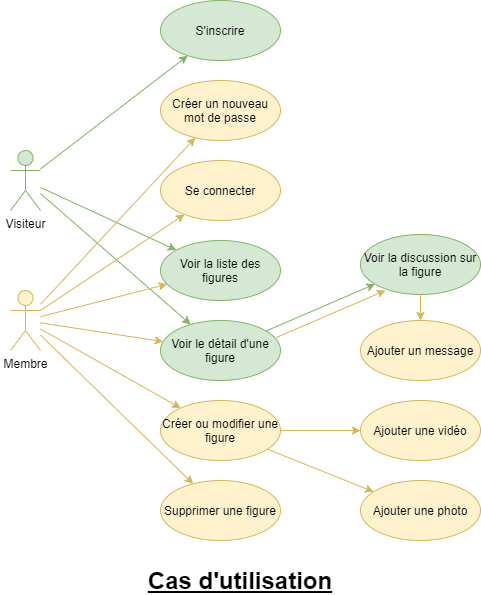

The diagram above was exported from draw.io. Its source (the exported page's mxGraphModel, read from the mxfile embedded in the PNG):
<mxGraphModel dx="1360" dy="862" grid="1" gridSize="10" guides="1" tooltips="1" connect="1" arrows="1" fold="1" page="1" pageScale="1" pageWidth="1169" pageHeight="827" math="0" shadow="0">
  <root>
    <mxCell id="0" />
    <mxCell id="1" parent="0" />
    <mxCell id="2GImUNO5HzZBcHSwLwYz-1" value="S'inscrire" style="ellipse;whiteSpace=wrap;html=1;fillColor=#d5e8d4;strokeColor=#82b366;" parent="1" vertex="1">
      <mxGeometry x="360" y="120" width="120" height="60" as="geometry" />
    </mxCell>
    <mxCell id="2GImUNO5HzZBcHSwLwYz-2" value="Se connecter" style="ellipse;whiteSpace=wrap;html=1;fillColor=#fff2cc;strokeColor=#d6b656;" parent="1" vertex="1">
      <mxGeometry x="360" y="280" width="120" height="60" as="geometry" />
    </mxCell>
    <mxCell id="2GImUNO5HzZBcHSwLwYz-3" value="Voir la liste des figures" style="ellipse;whiteSpace=wrap;html=1;fillColor=#d5e8d4;strokeColor=#82b366;" parent="1" vertex="1">
      <mxGeometry x="360" y="360" width="120" height="60" as="geometry" />
    </mxCell>
    <mxCell id="2GImUNO5HzZBcHSwLwYz-4" value="Voir le détail d'une figure" style="ellipse;whiteSpace=wrap;html=1;fillColor=#d5e8d4;strokeColor=#82b366;" parent="1" vertex="1">
      <mxGeometry x="360" y="440" width="120" height="60" as="geometry" />
    </mxCell>
    <mxCell id="2GImUNO5HzZBcHSwLwYz-5" value="Voir la discussion sur la figure" style="ellipse;whiteSpace=wrap;html=1;fillColor=#d5e8d4;strokeColor=#82b366;" parent="1" vertex="1">
      <mxGeometry x="560" y="354" width="120" height="60" as="geometry" />
    </mxCell>
    <mxCell id="2GImUNO5HzZBcHSwLwYz-7" value="Créer ou modifier une figure" style="ellipse;whiteSpace=wrap;html=1;fillColor=#fff2cc;strokeColor=#d6b656;" parent="1" vertex="1">
      <mxGeometry x="360" y="520" width="120" height="60" as="geometry" />
    </mxCell>
    <mxCell id="ED58S-idLnVxgF7YnmvP-1" value="Ajouter une vidéo" style="ellipse;whiteSpace=wrap;html=1;fillColor=#fff2cc;strokeColor=#d6b656;" parent="1" vertex="1">
      <mxGeometry x="560" y="520" width="120" height="60" as="geometry" />
    </mxCell>
    <mxCell id="ED58S-idLnVxgF7YnmvP-2" value="Ajouter une photo" style="ellipse;whiteSpace=wrap;html=1;fillColor=#fff2cc;strokeColor=#d6b656;" parent="1" vertex="1">
      <mxGeometry x="560" y="600" width="120" height="60" as="geometry" />
    </mxCell>
    <mxCell id="ED58S-idLnVxgF7YnmvP-3" value="Créer un nouveau mot de passe" style="ellipse;whiteSpace=wrap;html=1;fillColor=#fff2cc;strokeColor=#d6b656;" parent="1" vertex="1">
      <mxGeometry x="360" y="200" width="120" height="60" as="geometry" />
    </mxCell>
    <mxCell id="ED58S-idLnVxgF7YnmvP-4" value="" style="endArrow=classic;html=1;fillColor=#d5e8d4;strokeColor=#82b366;" parent="1" source="2GImUNO5HzZBcHSwLwYz-4" target="2GImUNO5HzZBcHSwLwYz-5" edge="1">
      <mxGeometry width="50" height="50" relative="1" as="geometry">
        <mxPoint x="460" y="440" as="sourcePoint" />
        <mxPoint x="510" y="390" as="targetPoint" />
      </mxGeometry>
    </mxCell>
    <mxCell id="ED58S-idLnVxgF7YnmvP-6" value="" style="endArrow=classic;html=1;fillColor=#fff2cc;strokeColor=#d6b656;" parent="1" source="2GImUNO5HzZBcHSwLwYz-7" target="ED58S-idLnVxgF7YnmvP-1" edge="1">
      <mxGeometry width="50" height="50" relative="1" as="geometry">
        <mxPoint x="460" y="400" as="sourcePoint" />
        <mxPoint x="510" y="350" as="targetPoint" />
      </mxGeometry>
    </mxCell>
    <mxCell id="ED58S-idLnVxgF7YnmvP-7" value="" style="endArrow=classic;html=1;fillColor=#fff2cc;strokeColor=#d6b656;" parent="1" source="2GImUNO5HzZBcHSwLwYz-7" target="ED58S-idLnVxgF7YnmvP-2" edge="1">
      <mxGeometry width="50" height="50" relative="1" as="geometry">
        <mxPoint x="460" y="600" as="sourcePoint" />
        <mxPoint x="510" y="550" as="targetPoint" />
      </mxGeometry>
    </mxCell>
    <mxCell id="ED58S-idLnVxgF7YnmvP-8" value="Supprimer une figure" style="ellipse;whiteSpace=wrap;html=1;fillColor=#fff2cc;strokeColor=#d6b656;" parent="1" vertex="1">
      <mxGeometry x="360" y="600" width="120" height="60" as="geometry" />
    </mxCell>
    <mxCell id="ED58S-idLnVxgF7YnmvP-9" value="Visiteur" style="shape=umlActor;verticalLabelPosition=bottom;verticalAlign=top;html=1;outlineConnect=0;fillColor=#d5e8d4;strokeColor=#82b366;" parent="1" vertex="1">
      <mxGeometry x="210" y="270" width="30" height="60" as="geometry" />
    </mxCell>
    <mxCell id="ED58S-idLnVxgF7YnmvP-13" value="" style="endArrow=classic;html=1;fillColor=#d5e8d4;strokeColor=#82b366;" parent="1" source="ED58S-idLnVxgF7YnmvP-9" target="2GImUNO5HzZBcHSwLwYz-1" edge="1">
      <mxGeometry width="50" height="50" relative="1" as="geometry">
        <mxPoint x="660" y="470" as="sourcePoint" />
        <mxPoint x="710" y="420" as="targetPoint" />
      </mxGeometry>
    </mxCell>
    <mxCell id="ED58S-idLnVxgF7YnmvP-14" value="" style="endArrow=classic;html=1;fillColor=#d5e8d4;strokeColor=#82b366;" parent="1" source="ED58S-idLnVxgF7YnmvP-9" target="2GImUNO5HzZBcHSwLwYz-3" edge="1">
      <mxGeometry width="50" height="50" relative="1" as="geometry">
        <mxPoint x="660" y="470" as="sourcePoint" />
        <mxPoint x="710" y="420" as="targetPoint" />
      </mxGeometry>
    </mxCell>
    <mxCell id="ED58S-idLnVxgF7YnmvP-15" value="" style="endArrow=classic;html=1;fillColor=#d5e8d4;strokeColor=#82b366;" parent="1" source="ED58S-idLnVxgF7YnmvP-9" target="2GImUNO5HzZBcHSwLwYz-4" edge="1">
      <mxGeometry width="50" height="50" relative="1" as="geometry">
        <mxPoint x="660" y="470" as="sourcePoint" />
        <mxPoint x="710" y="420" as="targetPoint" />
      </mxGeometry>
    </mxCell>
    <mxCell id="ED58S-idLnVxgF7YnmvP-16" value="" style="endArrow=classic;html=1;fillColor=#fff2cc;strokeColor=#d6b656;" parent="1" source="niGUi31Ny3dNBMFt8SxP-10" target="ED58S-idLnVxgF7YnmvP-3" edge="1">
      <mxGeometry width="50" height="50" relative="1" as="geometry">
        <mxPoint x="240" y="451.53846153846143" as="sourcePoint" />
        <mxPoint x="710" y="420" as="targetPoint" />
      </mxGeometry>
    </mxCell>
    <mxCell id="ED58S-idLnVxgF7YnmvP-17" value="" style="endArrow=classic;html=1;fillColor=#fff2cc;strokeColor=#d6b656;" parent="1" source="niGUi31Ny3dNBMFt8SxP-10" target="2GImUNO5HzZBcHSwLwYz-2" edge="1">
      <mxGeometry width="50" height="50" relative="1" as="geometry">
        <mxPoint x="240" y="457.6923076923076" as="sourcePoint" />
        <mxPoint x="710" y="420" as="targetPoint" />
      </mxGeometry>
    </mxCell>
    <mxCell id="ED58S-idLnVxgF7YnmvP-18" value="" style="endArrow=classic;html=1;fillColor=#fff2cc;strokeColor=#d6b656;" parent="1" source="niGUi31Ny3dNBMFt8SxP-10" target="2GImUNO5HzZBcHSwLwYz-3" edge="1">
      <mxGeometry width="50" height="50" relative="1" as="geometry">
        <mxPoint x="240" y="463.8461538461538" as="sourcePoint" />
        <mxPoint x="710" y="420" as="targetPoint" />
      </mxGeometry>
    </mxCell>
    <mxCell id="ED58S-idLnVxgF7YnmvP-19" value="" style="endArrow=classic;html=1;fillColor=#fff2cc;strokeColor=#d6b656;" parent="1" source="niGUi31Ny3dNBMFt8SxP-10" target="2GImUNO5HzZBcHSwLwYz-4" edge="1">
      <mxGeometry width="50" height="50" relative="1" as="geometry">
        <mxPoint x="240" y="470" as="sourcePoint" />
        <mxPoint x="710" y="420" as="targetPoint" />
      </mxGeometry>
    </mxCell>
    <mxCell id="ED58S-idLnVxgF7YnmvP-20" value="" style="endArrow=classic;html=1;fillColor=#fff2cc;strokeColor=#d6b656;" parent="1" source="niGUi31Ny3dNBMFt8SxP-10" target="2GImUNO5HzZBcHSwLwYz-7" edge="1">
      <mxGeometry width="50" height="50" relative="1" as="geometry">
        <mxPoint x="240" y="476.1538461538462" as="sourcePoint" />
        <mxPoint x="710" y="420" as="targetPoint" />
      </mxGeometry>
    </mxCell>
    <mxCell id="ED58S-idLnVxgF7YnmvP-21" value="" style="endArrow=classic;html=1;fillColor=#fff2cc;strokeColor=#d6b656;" parent="1" source="niGUi31Ny3dNBMFt8SxP-10" target="ED58S-idLnVxgF7YnmvP-8" edge="1">
      <mxGeometry width="50" height="50" relative="1" as="geometry">
        <mxPoint x="240" y="482.3076923076924" as="sourcePoint" />
        <mxPoint x="710" y="420" as="targetPoint" />
      </mxGeometry>
    </mxCell>
    <mxCell id="ED58S-idLnVxgF7YnmvP-22" value="Ajouter un message" style="ellipse;whiteSpace=wrap;html=1;fillColor=#fff2cc;strokeColor=#d6b656;" parent="1" vertex="1">
      <mxGeometry x="560" y="440" width="120" height="60" as="geometry" />
    </mxCell>
    <mxCell id="ED58S-idLnVxgF7YnmvP-23" value="" style="endArrow=classic;html=1;fillColor=#fff2cc;strokeColor=#d6b656;" parent="1" source="2GImUNO5HzZBcHSwLwYz-5" target="ED58S-idLnVxgF7YnmvP-22" edge="1">
      <mxGeometry width="50" height="50" relative="1" as="geometry">
        <mxPoint x="660" y="480" as="sourcePoint" />
        <mxPoint x="710" y="430" as="targetPoint" />
      </mxGeometry>
    </mxCell>
    <mxCell id="niGUi31Ny3dNBMFt8SxP-10" value="Membre" style="shape=umlActor;verticalLabelPosition=bottom;verticalAlign=top;html=1;outlineConnect=0;fillColor=#fff2cc;strokeColor=#d6b656;" vertex="1" parent="1">
      <mxGeometry x="210" y="410" width="30" height="60" as="geometry" />
    </mxCell>
    <mxCell id="niGUi31Ny3dNBMFt8SxP-29" value="" style="endArrow=classic;html=1;fillColor=#fff2cc;strokeColor=#d6b656;" edge="1" parent="1">
      <mxGeometry width="50" height="50" relative="1" as="geometry">
        <mxPoint x="475.9953961419164" y="456.9162587963214" as="sourcePoint" />
        <mxPoint x="584.9488882213079" y="410.0011780648378" as="targetPoint" />
      </mxGeometry>
    </mxCell>
    <mxCell id="niGUi31Ny3dNBMFt8SxP-30" value="Cas d'utilisation" style="text;html=1;strokeColor=none;fillColor=none;align=center;verticalAlign=middle;whiteSpace=wrap;rounded=0;fontSize=24;fontStyle=5" vertex="1" parent="1">
      <mxGeometry x="200" y="690" width="480" height="20" as="geometry" />
    </mxCell>
  </root>
</mxGraphModel>